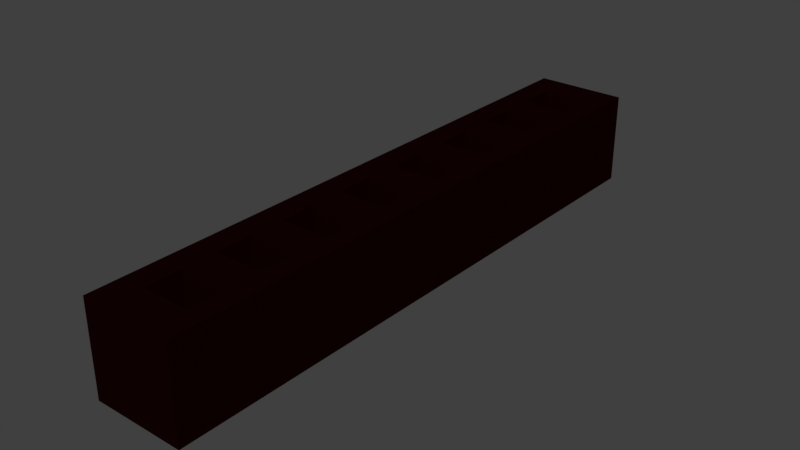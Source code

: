 # Source: header8x1.blend  (saved by Blender 2.79.0; exported with 4.5.12 LTS)
import bpy
from mathutils import Matrix  # noqa: F401  (used for matrix-valued properties, if any)

bpy.ops.wm.read_factory_settings(use_empty=True)
scene = bpy.context.scene
scene.name = 'Scene'

# ---- collections
col_collection_1 = bpy.data.collections.new('Collection 1'); scene.collection.children.link(col_collection_1)

# ---- materials (node trees are filled in below, after node groups)
mat_header = bpy.data.materials.new('Header')
mat_header.alpha_threshold = 0.0
mat_header.use_transparent_shadow = False
mat_header.diffuse_color = (0.00637, 0.0002986, 0.0002986, 1.0)
mat_header.specular_color = (0.009977, 0.0003465, 0.0)
mat_header.roughness = 0.5
mat_header.line_color = (0.0, 0.0, 0.0, 1.0)

# ---- material node trees

# ---- world
world_world = bpy.data.worlds.new('World'); scene.world = world_world
world_world.color = (0.05088, 0.05088, 0.05088)
world_world.use_sun_shadow = False
world_world.sun_shadow_jitter_overblur = 0.0
world_world.cycles.sampling_method = 'MANUAL'

# ---- meshes
me_cube = bpy.data.meshes.new('Cube')
me_cube.from_pydata([(1.0, 7.99, -1.0), (1.0, -5.007, -1.0), (-1.0, -5.007, -1.0), (-1.0, 7.99, -1.0), (1.0, 7.99, 1.0), (1.0, -5.007, 1.0), (-1.0, -5.007, 1.0), (-1.0, 7.99, 1.0), (1.0, -1.185, 1.0), (0.5783, 7.225, 1.0), (0.5783, 6.461, 1.0), (0.5783, 5.696, 1.0), (0.5783, 4.932, 1.0), (0.5783, 4.167, 1.0), (0.5783, 3.403, 1.0), (0.5783, 2.638, 1.0), (0.5783, 1.874, 1.0), (0.5783, 1.109, 1.0), (0.5783, 0.3445, 1.0), (0.5783, -0.42, 1.0), (0.5783, -1.185, 1.0), (0.5783, -1.949, 1.0), (0.5783, -2.714, 1.0), (0.5783, -3.478, 1.0), (0.5783, -4.243, 1.0), (-0.4619, 7.99, 1.0), (-0.4619, -5.007, 1.0), (-0.4619, 7.225, 1.0), (-0.4619, 6.461, 1.0), (-0.4619, 5.696, 1.0), (-0.4619, 4.932, 1.0), (-0.4619, 4.167, 1.0), (-0.4619, 3.403, 1.0), (-0.4619, 2.638, 1.0), (-0.4619, 1.874, 1.0), (-0.4619, 1.109, 1.0), (-0.4619, 0.3445, 1.0), (-0.4619, -0.42, 1.0), (-0.4619, -1.185, 1.0), (-0.4619, -1.949, 1.0), (-0.4619, -2.714, 1.0), (-0.4619, -3.478, 1.0), (-0.4619, -4.243, 1.0), (0.5783, -3.478, 1.0), (-0.4619, -3.478, 1.0), (-0.4619, -4.243, 1.0), (0.5783, -4.243, 1.0), (0.5783, -1.949, 1.0), (-0.4619, -1.949, 1.0), (-0.4619, -2.714, 1.0), (0.5783, -2.714, 1.0), (0.5783, -0.42, 1.0), (-0.4619, -0.42, 1.0), (-0.4619, -1.185, 1.0), (0.5783, -1.185, 1.0), (0.5783, 1.109, 1.0), (-0.4619, 1.109, 1.0), (-0.4619, 0.3445, 1.0), (0.5783, 0.3445, 1.0), (0.5783, 2.638, 1.0), (-0.4619, 2.638, 1.0), (-0.4619, 1.874, 1.0), (0.5783, 1.874, 1.0), (0.5783, 4.167, 1.0), (-0.4619, 4.167, 1.0), (-0.4619, 3.403, 1.0), (0.5783, 3.403, 1.0), (0.5783, 5.696, 1.0), (-0.4619, 5.696, 1.0), (-0.4619, 4.932, 1.0), (0.5783, 4.932, 1.0), (0.5783, 7.225, 1.0), (-0.4619, 7.225, 1.0), (-0.4619, 6.461, 1.0), (0.5783, 6.461, 1.0), (0.5783, -3.478, -0.4542), (-0.4619, -3.478, -0.4542), (-0.4619, -4.243, -0.4542), (0.5783, -4.243, -0.4542), (0.5783, -1.949, -0.4542), (-0.4619, -1.949, -0.4542), (-0.4619, -2.714, -0.4542), (0.5783, -2.714, -0.4542), (0.5783, -0.42, -0.4542), (-0.4619, -0.42, -0.4542), (-0.4619, -1.185, -0.4542), (0.5783, -1.185, -0.4542), (0.5783, 1.109, -0.4542), (-0.4619, 1.109, -0.4542), (-0.4619, 0.3445, -0.4542), (0.5783, 0.3445, -0.4542), (0.5783, 2.638, -0.4542), (-0.4619, 2.638, -0.4542), (-0.4619, 1.874, -0.4542), (0.5783, 1.874, -0.4542), (0.5783, 4.167, -0.4542), (-0.4619, 4.167, -0.4542), (-0.4619, 3.403, -0.4542), (0.5783, 3.403, -0.4542), (0.5783, 5.696, -0.4542), (-0.4619, 5.696, -0.4542), (-0.4619, 4.932, -0.4542), (0.5783, 4.932, -0.4542), (0.5783, 7.225, -0.4542), (-0.4619, 7.225, -0.4542), (-0.4619, 6.461, -0.4542), (0.5783, 6.461, -0.4542)], [], [(6, 7, 3, 2), (4, 8, 5, 1, 0), (7, 6, 26, 42, 41, 40, 39, 38, 37, 36, 35, 34, 33, 32, 31, 30, 29, 28, 27, 25), (3, 0, 1, 2), (0, 3, 7, 25, 4), (5, 26, 6, 2, 1), (49, 81, 80, 48), (48, 80, 79, 47), (8, 20, 38, 39, 21, 22, 40, 41, 23, 24, 42, 26, 5), (79, 80, 81, 82), (43, 75, 78, 46), (46, 78, 77, 45), (45, 77, 76, 44), (44, 76, 75, 43), (4, 25, 27, 9, 10, 28, 29, 11, 12, 30, 31, 13, 14, 32, 33, 15, 16, 34, 35, 17, 18, 36, 37, 19, 20, 8), (75, 76, 77, 78), (41, 44, 43, 23), (42, 45, 44, 41), (24, 46, 45, 42), (23, 43, 46, 24), (39, 48, 47, 21), (40, 49, 48, 39), (22, 50, 49, 40), (21, 47, 50, 22), (37, 52, 51, 19), (38, 53, 52, 37), (20, 54, 53, 38), (19, 51, 54, 20), (35, 56, 55, 17), (36, 57, 56, 35), (18, 58, 57, 36), (17, 55, 58, 18), (33, 60, 59, 15), (34, 61, 60, 33), (16, 62, 61, 34), (15, 59, 62, 16), (31, 64, 63, 13), (32, 65, 64, 31), (14, 66, 65, 32), (13, 63, 66, 14), (29, 68, 67, 11), (30, 69, 68, 29), (12, 70, 69, 30), (11, 67, 70, 12), (27, 72, 71, 9), (28, 73, 72, 27), (10, 74, 73, 28), (9, 71, 74, 10), (50, 82, 81, 49), (47, 79, 82, 50), (83, 84, 85, 86), (52, 84, 83, 51), (53, 85, 84, 52), (54, 86, 85, 53), (51, 83, 86, 54), (87, 88, 89, 90), (56, 88, 87, 55), (57, 89, 88, 56), (58, 90, 89, 57), (55, 87, 90, 58), (91, 92, 93, 94), (60, 92, 91, 59), (61, 93, 92, 60), (62, 94, 93, 61), (59, 91, 94, 62), (95, 96, 97, 98), (64, 96, 95, 63), (65, 97, 96, 64), (66, 98, 97, 65), (63, 95, 98, 66), (99, 100, 101, 102), (68, 100, 99, 67), (69, 101, 100, 68), (70, 102, 101, 69), (67, 99, 102, 70), (103, 104, 105, 106), (72, 104, 103, 71), (73, 105, 104, 72), (74, 106, 105, 73), (71, 103, 106, 74)])
me_cube.materials.append(mat_header)
me_cube.use_remesh_preserve_volume = False
me_cube.use_remesh_preserve_attributes = False
me_cube.use_mirror_vertex_groups = False
me_cube.update()

# ---- objects
ob_8x1 = bpy.data.objects.new('8x1', me_cube)

# ---- transforms, parenting, visibility, modifiers, constraints
ob_8x1.location = (0.4593, -2.223, 1.57)
ob_8x1.lock_rotations_4d = False
ob_8x1.empty_display_type = 'ARROWS'
ob_8x1.lineart.crease_threshold = 0.0

# ---- collection membership
col_collection_1.objects.link(ob_8x1)

# ---- scene / render settings (as saved in the file)
scene.frame_start = 1; scene.frame_end = 250; scene.frame_set(1)
scene.render.engine = 'BLENDER_EEVEE_NEXT'
scene.render.resolution_percentage = 50
scene.render.dither_intensity = 0.0
scene.cycles.use_denoising = False
scene.cycles.samples = 128
scene.cycles.sampling_pattern = 'TABULATED_SOBOL'
scene.cycles.use_adaptive_sampling = False
scene.cycles.use_light_tree = False
scene.cycles.blur_glossy = 0.0
scene.cycles.sample_clamp_indirect = 0.0
scene.view_settings.view_transform = 'Standard'
bpy.context.view_layer.update()

# ---- added for rendering (the .blend has no active camera and no usable light): camera, sun
cam_auto = bpy.data.cameras.new('AutoCamera')
cam_auto.lens = 50.0
cam_auto.sensor_width = 36.0
cam_auto.clip_end = 1000.0
ob_auto_camera = bpy.data.objects.new('AutoCamera', cam_auto)
scene.collection.objects.link(ob_auto_camera)
ob_auto_camera.location = (12.7659, -15.5, 11.4154)
ob_auto_camera.rotation_euler = (1.09748, -7.21219e-08, 0.694738)
scene.camera = ob_auto_camera
light_auto_sun = bpy.data.lights.new('AutoSun', 'SUN')
light_auto_sun.energy = 3.0
light_auto_sun.angle = 0.0523599
ob_auto_sun = bpy.data.objects.new('AutoSun', light_auto_sun)
scene.collection.objects.link(ob_auto_sun)
ob_auto_sun.rotation_euler = (0.872665, 0.174533, 0.523599)
bpy.context.view_layer.update()
